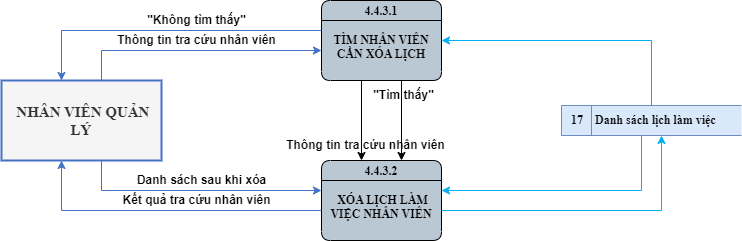

The diagram above was exported from draw.io. Its source (the exported page's mxGraphModel, read from the mxfile embedded in the PNG):
<mxGraphModel dx="1050" dy="671" grid="1" gridSize="10" guides="1" tooltips="1" connect="0" arrows="0" fold="1" page="0" pageScale="1" pageWidth="850" pageHeight="1100" math="0" shadow="0">
  <root>
    <mxCell id="0" />
    <mxCell id="1" parent="0" />
    <mxCell id="CO_0ZxkutQb0IZOQ1QrQ-1" value="4.4.3.1&#10;&#10;TÌM NHÂN VIÊN CẦN XÓA LỊCH" style="swimlane;fontStyle=1;childLayout=stackLayout;horizontal=1;startSize=20;fillColor=#bac8d3;horizontalStack=0;resizeParent=1;resizeParentMax=0;resizeLast=0;collapsible=0;marginBottom=0;swimlaneFillColor=#bac8d3;fontSize=12;whiteSpace=wrap;gradientColor=none;rounded=1;glass=0;verticalAlign=top;spacing=-1;fontFamily=Times New Roman;" parent="1" vertex="1">
      <mxGeometry x="480" y="320" width="120" height="80" as="geometry" />
    </mxCell>
    <mxCell id="CO_0ZxkutQb0IZOQ1QrQ-2" value="&amp;nbsp;NHÂN VIÊN QUẢN LÝ" style="html=1;dashed=0;whiteSpace=wrap;fontStyle=1;fillColor=#f5f5f5;fontColor=#333333;strokeColor=#4472C4;strokeWidth=2;fontFamily=Times New Roman;fontSize=15;" parent="1" vertex="1">
      <mxGeometry x="160" y="400" width="160" height="80" as="geometry" />
    </mxCell>
    <mxCell id="CO_0ZxkutQb0IZOQ1QrQ-3" value="17&lt;span style=&quot;white-space: pre;&quot;&gt;&#09;&lt;/span&gt;Danh sách lịch làm việc" style="html=1;dashed=0;whiteSpace=wrap;shape=mxgraph.dfd.dataStoreID;align=left;spacingLeft=8;points=[[0,0],[0.5,0],[1,0],[0,0.5],[1,0.5],[0,1],[0.5,1],[1,1]];fontSize=12;verticalAlign=middle;fillColor=#dae8fc;fontStyle=1;labelBackgroundColor=none;fontFamily=Times New Roman;strokeColor=#6c8ebf;" parent="1" vertex="1">
      <mxGeometry x="720" y="425" width="180" height="30" as="geometry" />
    </mxCell>
    <mxCell id="CO_0ZxkutQb0IZOQ1QrQ-4" value="" style="endArrow=classic;html=1;rounded=0;edgeStyle=orthogonalEdgeStyle;strokeColor=#00b0f0;fontSize=15;jumpStyle=arc;fontFamily=Times New Roman;fontStyle=1" parent="1" source="CO_0ZxkutQb0IZOQ1QrQ-3" target="CO_0ZxkutQb0IZOQ1QrQ-1" edge="1">
      <mxGeometry width="50" height="50" relative="1" as="geometry">
        <mxPoint x="850" y="500" as="sourcePoint" />
        <mxPoint x="640" y="355" as="targetPoint" />
        <Array as="points">
          <mxPoint x="810" y="360" />
        </Array>
      </mxGeometry>
    </mxCell>
    <mxCell id="CO_0ZxkutQb0IZOQ1QrQ-5" value="" style="endArrow=classic;html=1;rounded=0;edgeStyle=orthogonalEdgeStyle;strokeColor=#000000;fontSize=15;jumpStyle=arc;fontFamily=Times New Roman;fontStyle=1" parent="1" source="CO_0ZxkutQb0IZOQ1QrQ-1" target="CO_0ZxkutQb0IZOQ1QrQ-8" edge="1">
      <mxGeometry width="50" height="50" relative="1" as="geometry">
        <mxPoint x="539.5799999999999" y="410" as="sourcePoint" />
        <mxPoint x="539.5799999999999" y="490" as="targetPoint" />
        <Array as="points">
          <mxPoint x="560" y="440" />
          <mxPoint x="560" y="440" />
        </Array>
      </mxGeometry>
    </mxCell>
    <mxCell id="CO_0ZxkutQb0IZOQ1QrQ-6" value="" style="endArrow=classic;html=1;rounded=0;edgeStyle=orthogonalEdgeStyle;strokeColor=#4472C4;fontSize=15;jumpStyle=arc;fontFamily=Times New Roman;fontStyle=1;" parent="1" source="CO_0ZxkutQb0IZOQ1QrQ-2" target="CO_0ZxkutQb0IZOQ1QrQ-1" edge="1">
      <mxGeometry width="50" height="50" relative="1" as="geometry">
        <mxPoint x="270" y="380" as="sourcePoint" />
        <mxPoint x="430" y="380" as="targetPoint" />
        <Array as="points">
          <mxPoint x="260" y="370" />
        </Array>
      </mxGeometry>
    </mxCell>
    <mxCell id="CO_0ZxkutQb0IZOQ1QrQ-7" value="Thông tin tra cứu nhân viên" style="text;html=1;align=center;verticalAlign=middle;resizable=0;points=[];autosize=1;strokeColor=none;fillColor=none;fontSize=12;fontStyle=1" parent="1" vertex="1">
      <mxGeometry x="265" y="345" width="180" height="30" as="geometry" />
    </mxCell>
    <mxCell id="CO_0ZxkutQb0IZOQ1QrQ-8" value="4.4.3.2&#10;&#10; XÓA LỊCH LÀM VIỆC NHÂN VIÊN" style="swimlane;fontStyle=1;childLayout=stackLayout;horizontal=1;startSize=20;fillColor=#bac8d3;horizontalStack=0;resizeParent=1;resizeParentMax=0;resizeLast=0;collapsible=0;marginBottom=0;swimlaneFillColor=#bac8d3;fontSize=12;whiteSpace=wrap;gradientColor=none;rounded=1;glass=0;verticalAlign=top;spacing=-1;fontFamily=Times New Roman;" parent="1" vertex="1">
      <mxGeometry x="480" y="480" width="120" height="80" as="geometry" />
    </mxCell>
    <mxCell id="CO_0ZxkutQb0IZOQ1QrQ-9" value="" style="endArrow=classic;html=1;rounded=0;edgeStyle=orthogonalEdgeStyle;strokeColor=#000000;fontSize=15;jumpStyle=arc;fontFamily=Times New Roman;fontStyle=1" parent="1" source="CO_0ZxkutQb0IZOQ1QrQ-1" target="CO_0ZxkutQb0IZOQ1QrQ-8" edge="1">
      <mxGeometry width="50" height="50" relative="1" as="geometry">
        <mxPoint x="520" y="400" as="sourcePoint" />
        <mxPoint x="520" y="480" as="targetPoint" />
        <Array as="points">
          <mxPoint x="520" y="440" />
          <mxPoint x="520" y="440" />
        </Array>
      </mxGeometry>
    </mxCell>
    <mxCell id="CO_0ZxkutQb0IZOQ1QrQ-10" value="" style="endArrow=classic;html=1;rounded=0;edgeStyle=orthogonalEdgeStyle;strokeColor=#4472C4;fontSize=15;jumpStyle=arc;fontFamily=Times New Roman;fontStyle=1;" parent="1" source="CO_0ZxkutQb0IZOQ1QrQ-1" target="CO_0ZxkutQb0IZOQ1QrQ-2" edge="1">
      <mxGeometry width="50" height="50" relative="1" as="geometry">
        <mxPoint x="450" y="350" as="sourcePoint" />
        <mxPoint x="230" y="380" as="targetPoint" />
        <Array as="points">
          <mxPoint x="220" y="350" />
        </Array>
      </mxGeometry>
    </mxCell>
    <mxCell id="CO_0ZxkutQb0IZOQ1QrQ-11" value="&quot;Không tìm thấy&quot;" style="text;html=1;align=center;verticalAlign=middle;resizable=0;points=[];autosize=1;strokeColor=none;fillColor=none;fontSize=12;fontStyle=1" parent="1" vertex="1">
      <mxGeometry x="295" y="325" width="120" height="30" as="geometry" />
    </mxCell>
    <mxCell id="CO_0ZxkutQb0IZOQ1QrQ-12" value="&quot;Tìm thấy&quot;" style="text;html=1;align=center;verticalAlign=middle;resizable=0;points=[];autosize=1;strokeColor=none;fillColor=none;fontSize=12;fontStyle=1" parent="1" vertex="1">
      <mxGeometry x="522" y="400" width="80" height="30" as="geometry" />
    </mxCell>
    <mxCell id="CO_0ZxkutQb0IZOQ1QrQ-13" value="Thông tin tra cứu nhân viên" style="text;html=1;align=center;verticalAlign=middle;resizable=0;points=[];autosize=1;strokeColor=none;fillColor=none;fontSize=12;fontStyle=1" parent="1" vertex="1">
      <mxGeometry x="434" y="450" width="180" height="30" as="geometry" />
    </mxCell>
    <mxCell id="CO_0ZxkutQb0IZOQ1QrQ-14" value="" style="endArrow=classic;html=1;rounded=0;edgeStyle=orthogonalEdgeStyle;strokeColor=#4472C4;fontSize=15;jumpStyle=arc;fontFamily=Times New Roman;fontStyle=1;" parent="1" source="CO_0ZxkutQb0IZOQ1QrQ-2" target="CO_0ZxkutQb0IZOQ1QrQ-8" edge="1">
      <mxGeometry width="50" height="50" relative="1" as="geometry">
        <mxPoint x="260" y="535" as="sourcePoint" />
        <mxPoint x="480" y="505" as="targetPoint" />
        <Array as="points">
          <mxPoint x="260" y="510" />
        </Array>
      </mxGeometry>
    </mxCell>
    <mxCell id="CO_0ZxkutQb0IZOQ1QrQ-15" value="" style="endArrow=classic;html=1;rounded=0;edgeStyle=orthogonalEdgeStyle;strokeColor=#4472C4;fontSize=15;jumpStyle=arc;fontFamily=Times New Roman;fontStyle=1;" parent="1" source="CO_0ZxkutQb0IZOQ1QrQ-8" target="CO_0ZxkutQb0IZOQ1QrQ-2" edge="1">
      <mxGeometry width="50" height="50" relative="1" as="geometry">
        <mxPoint x="440" y="525" as="sourcePoint" />
        <mxPoint x="220" y="500" as="targetPoint" />
        <Array as="points">
          <mxPoint x="220" y="530" />
        </Array>
      </mxGeometry>
    </mxCell>
    <mxCell id="CO_0ZxkutQb0IZOQ1QrQ-16" value="Danh sách sau khi xóa" style="text;html=1;align=center;verticalAlign=middle;resizable=0;points=[];autosize=1;strokeColor=none;fillColor=none;fontSize=12;fontStyle=1" parent="1" vertex="1">
      <mxGeometry x="285" y="485" width="150" height="30" as="geometry" />
    </mxCell>
    <mxCell id="CO_0ZxkutQb0IZOQ1QrQ-17" value="Kết quả tra cứu nhân viên" style="text;html=1;align=center;verticalAlign=middle;resizable=0;points=[];autosize=1;strokeColor=none;fillColor=none;fontSize=12;fontStyle=1" parent="1" vertex="1">
      <mxGeometry x="270" y="505" width="170" height="30" as="geometry" />
    </mxCell>
    <mxCell id="CO_0ZxkutQb0IZOQ1QrQ-18" value="" style="endArrow=classic;html=1;rounded=0;edgeStyle=orthogonalEdgeStyle;strokeColor=#00b0f0;fontSize=15;jumpStyle=arc;fontFamily=Times New Roman;fontStyle=1" parent="1" source="CO_0ZxkutQb0IZOQ1QrQ-3" target="CO_0ZxkutQb0IZOQ1QrQ-8" edge="1">
      <mxGeometry width="50" height="50" relative="1" as="geometry">
        <mxPoint x="840" y="550" as="sourcePoint" />
        <mxPoint x="630" y="485" as="targetPoint" />
        <Array as="points">
          <mxPoint x="800" y="510" />
        </Array>
      </mxGeometry>
    </mxCell>
    <mxCell id="CO_0ZxkutQb0IZOQ1QrQ-19" value="" style="endArrow=classic;html=1;rounded=0;edgeStyle=orthogonalEdgeStyle;strokeColor=#00b0f0;fontSize=15;jumpStyle=arc;fontFamily=Times New Roman;fontStyle=1" parent="1" source="CO_0ZxkutQb0IZOQ1QrQ-8" target="CO_0ZxkutQb0IZOQ1QrQ-3" edge="1">
      <mxGeometry width="50" height="50" relative="1" as="geometry">
        <mxPoint x="610" y="520" as="sourcePoint" />
        <mxPoint x="810" y="465" as="targetPoint" />
        <Array as="points">
          <mxPoint x="820" y="530" />
        </Array>
      </mxGeometry>
    </mxCell>
  </root>
</mxGraphModel>